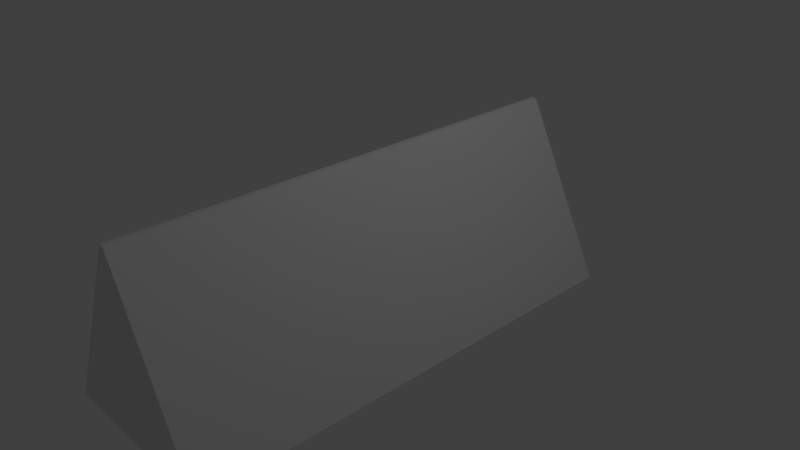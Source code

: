 # Source: BillBoardblend.blend  (saved by Blender 2.79.0; exported with 4.5.12 LTS)
import bpy
from mathutils import Matrix  # noqa: F401  (used for matrix-valued properties, if any)

bpy.ops.wm.read_factory_settings(use_empty=True)
scene = bpy.context.scene
scene.name = 'Scene'

# ---- collections
col_collection_1 = bpy.data.collections.new('Collection 1'); scene.collection.children.link(col_collection_1)

# ---- world
world_world = bpy.data.worlds.new('World'); scene.world = world_world
world_world.color = (0.05088, 0.05088, 0.05088)
world_world.use_sun_shadow = False
world_world.sun_shadow_jitter_overblur = 0.0
world_world.cycles.sampling_method = 'MANUAL'

# ---- cameras
cam_camera = bpy.data.cameras.new('Camera')
cam_camera.clip_end = 100.0
cam_camera.lens = 35.0
cam_camera.sensor_width = 32.0
cam_camera.sensor_height = 18.0
cam_camera.ortho_scale = 7.314
cam_camera.dof.focus_distance = 0.0
cam_camera.dof.aperture_fstop = 128.0

# ---- lights
light_lamp = bpy.data.lights.new('Lamp', 'POINT')
light_lamp.transmission_factor = 0.0
light_lamp.cutoff_distance = 30.0
light_lamp.energy = 100.0
light_lamp.shadow_buffer_clip_start = 1.001
light_lamp.shadow_soft_size = 0.1
light_lamp.shadow_maximum_resolution = 0.006
light_lamp.use_absolute_resolution = True

# ---- meshes
me_cube_001 = bpy.data.meshes.new('Cube.001')
me_cube_001.from_pydata([(-0.7765, -3.606, -0.766), (0.3254, -3.606, 1.564), (-0.7765, 2.732, -0.766), (0.3254, 2.732, 1.564), (1.553, -3.606, -0.766), (0.3905, -3.606, 1.564), (1.553, 2.732, -0.766), (0.3905, 2.732, 1.564)], [], [(0, 1, 3, 2), (2, 3, 7, 6), (6, 7, 5, 4), (4, 5, 1, 0), (2, 6, 4, 0), (7, 3, 1, 5)])
_uv = me_cube_001.uv_layers.new(name='UVMap')
_uv.uv.foreach_set('vector', [0.9704, 0.315, 0.9708, 0.6928, 0.04169, 0.6939, 0.04124, 0.3161, 0.1699, 0.9168, 0.2098, 0.9357, 0.2098, 0.9368, 0.1699, 0.9568, 0.971, 0.3156, 0.9707, 0.6938, 0.04181, 0.6924, 0.04156, 0.3156, 0.06121, 0.9568, 0.02127, 0.9368, 0.02127, 0.9357, 0.06121, 0.9168, 0.1699, 0.9168, 0.1699, 0.9568, 0.06121, 0.9568, 0.06121, 0.9168, 0.9352, 0.95, 0.9351, 0.9575, 0.5068, 0.9575, 0.5069, 0.95])
me_cube_001.use_remesh_preserve_volume = False
me_cube_001.use_remesh_preserve_attributes = False
me_cube_001.use_mirror_vertex_groups = False
me_cube_001.update()

# ---- objects
ob_cube = bpy.data.objects.new('Cube', me_cube_001)
ob_lamp = bpy.data.objects.new('Lamp', light_lamp)
ob_camera = bpy.data.objects.new('Camera', cam_camera)

# ---- transforms, parenting, visibility, modifiers, constraints
ob_cube.location = (0.0, 0.0, 0.0)
ob_cube.lineart.crease_threshold = 0.0
ob_lamp.location = (4.076, 1.005, 5.904)
ob_lamp.rotation_euler = (0.6503, 0.05522, 1.866)
ob_lamp.lock_rotations_4d = False
ob_lamp.empty_display_type = 'ARROWS'
ob_lamp.color = (0.0, 0.0, 0.0, 0.0)
ob_lamp.lineart.crease_threshold = 0.0
ob_camera.location = (7.481, -6.508, 5.344)
ob_camera.rotation_euler = (1.109, 0.0, 0.8149)
ob_camera.lock_rotations_4d = False
ob_camera.empty_display_type = 'ARROWS'
ob_camera.color = (0.0, 0.0, 0.0, 0.0)
ob_camera.display_type = 'WIRE'
ob_camera.lineart.crease_threshold = 0.0

# ---- collection membership
col_collection_1.objects.link(ob_cube)
col_collection_1.objects.link(ob_lamp)
col_collection_1.objects.link(ob_camera)

# ---- scene / render settings (as saved in the file)
scene.camera = ob_camera
scene.frame_start = 1; scene.frame_end = 250; scene.frame_set(1)
scene.render.engine = 'BLENDER_EEVEE_NEXT'
scene.render.resolution_percentage = 50
scene.render.dither_intensity = 0.0
scene.cycles.use_denoising = False
scene.cycles.samples = 128
scene.cycles.sampling_pattern = 'TABULATED_SOBOL'
scene.cycles.use_adaptive_sampling = False
scene.cycles.use_light_tree = False
scene.cycles.blur_glossy = 0.0
scene.cycles.sample_clamp_indirect = 0.0
scene.view_settings.view_transform = 'Standard'
bpy.context.view_layer.update()
